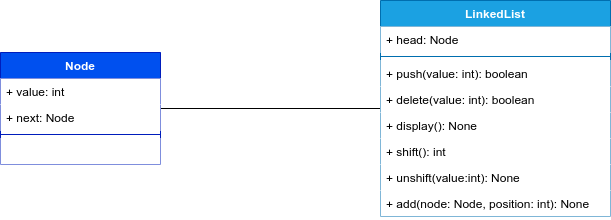

The diagram above was exported from draw.io. Its source (the exported page's mxGraphModel, read from the mxfile embedded in the PNG):
<mxGraphModel dx="1252" dy="580" grid="1" gridSize="10" guides="1" tooltips="1" connect="1" arrows="1" fold="1" page="1" pageScale="1" pageWidth="850" pageHeight="1100" math="0" shadow="0">
  <root>
    <mxCell id="0" />
    <mxCell id="1" parent="0" />
    <mxCell id="21" style="edgeStyle=none;html=1;endArrow=none;endFill=0;" parent="1" source="2" target="12" edge="1">
      <mxGeometry relative="1" as="geometry" />
    </mxCell>
    <mxCell id="2" value="Node" style="swimlane;fontStyle=1;align=center;verticalAlign=top;childLayout=stackLayout;horizontal=1;startSize=26;horizontalStack=0;resizeParent=1;resizeParentMax=0;resizeLast=0;collapsible=1;marginBottom=0;fillColor=#0050ef;fontColor=#ffffff;strokeColor=#001DBC;gradientColor=none;" parent="1" vertex="1">
      <mxGeometry x="130" y="162" width="160" height="112" as="geometry" />
    </mxCell>
    <mxCell id="3" value="+ value: int" style="text;strokeColor=none;fillColor=#FFFFFF;align=left;verticalAlign=top;spacingLeft=4;spacingRight=4;overflow=hidden;rotatable=0;points=[[0,0.5],[1,0.5]];portConstraint=eastwest;fontColor=#000;" parent="2" vertex="1">
      <mxGeometry y="26" width="160" height="26" as="geometry" />
    </mxCell>
    <mxCell id="6" value="+ next: Node" style="text;strokeColor=none;fillColor=#FFFFFF;align=left;verticalAlign=top;spacingLeft=4;spacingRight=4;overflow=hidden;rotatable=0;points=[[0,0.5],[1,0.5]];portConstraint=eastwest;fontColor=#000;" parent="2" vertex="1">
      <mxGeometry y="52" width="160" height="26" as="geometry" />
    </mxCell>
    <mxCell id="4" value="" style="line;strokeWidth=1;fillColor=none;align=left;verticalAlign=middle;spacingTop=-1;spacingLeft=3;spacingRight=3;rotatable=0;labelPosition=right;points=[];portConstraint=eastwest;strokeColor=inherit;" parent="2" vertex="1">
      <mxGeometry y="78" width="160" height="8" as="geometry" />
    </mxCell>
    <mxCell id="5" value="   " style="text;strokeColor=none;fillColor=#FFFFFF;align=left;verticalAlign=top;spacingLeft=4;spacingRight=4;overflow=hidden;rotatable=0;points=[[0,0.5],[1,0.5]];portConstraint=eastwest;" parent="2" vertex="1">
      <mxGeometry y="86" width="160" height="26" as="geometry" />
    </mxCell>
    <mxCell id="12" value="LinkedList" style="swimlane;fontStyle=1;align=center;verticalAlign=top;childLayout=stackLayout;horizontal=1;startSize=26;horizontalStack=0;resizeParent=1;resizeParentMax=0;resizeLast=0;collapsible=1;marginBottom=0;fillColor=#1ba1e2;fontColor=#ffffff;strokeColor=#006EAF;" parent="1" vertex="1">
      <mxGeometry x="510" y="110" width="230" height="216" as="geometry" />
    </mxCell>
    <mxCell id="13" value="+ head: Node" style="text;strokeColor=none;fillColor=#FFFFFF;align=left;verticalAlign=top;spacingLeft=4;spacingRight=4;overflow=hidden;rotatable=0;points=[[0,0.5],[1,0.5]];portConstraint=eastwest;fontColor=#000000;" parent="12" vertex="1">
      <mxGeometry y="26" width="230" height="26" as="geometry" />
    </mxCell>
    <mxCell id="14" value="" style="line;strokeWidth=1;fillColor=none;align=left;verticalAlign=middle;spacingTop=-1;spacingLeft=3;spacingRight=3;rotatable=0;labelPosition=right;points=[];portConstraint=eastwest;strokeColor=inherit;" parent="12" vertex="1">
      <mxGeometry y="52" width="230" height="8" as="geometry" />
    </mxCell>
    <mxCell id="23" value="+ push(value: int): boolean" style="text;strokeColor=none;fillColor=#FFFFFF;align=left;verticalAlign=top;spacingLeft=4;spacingRight=4;overflow=hidden;rotatable=0;points=[[0,0.5],[1,0.5]];portConstraint=eastwest;fontColor=#000000;" parent="12" vertex="1">
      <mxGeometry y="60" width="230" height="26" as="geometry" />
    </mxCell>
    <mxCell id="16" value="+ delete(value: int): boolean" style="text;strokeColor=none;fillColor=#FFFFFF;align=left;verticalAlign=top;spacingLeft=4;spacingRight=4;overflow=hidden;rotatable=0;points=[[0,0.5],[1,0.5]];portConstraint=eastwest;fontColor=#000000;" parent="12" vertex="1">
      <mxGeometry y="86" width="230" height="26" as="geometry" />
    </mxCell>
    <mxCell id="18" value="+ display(): None" style="text;strokeColor=none;fillColor=#FFFFFF;align=left;verticalAlign=top;spacingLeft=4;spacingRight=4;overflow=hidden;rotatable=0;points=[[0,0.5],[1,0.5]];portConstraint=eastwest;fontColor=#000000;" parent="12" vertex="1">
      <mxGeometry y="112" width="230" height="26" as="geometry" />
    </mxCell>
    <mxCell id="19" value="+ shift(): int" style="text;strokeColor=none;fillColor=#FFFFFF;align=left;verticalAlign=top;spacingLeft=4;spacingRight=4;overflow=hidden;rotatable=0;points=[[0,0.5],[1,0.5]];portConstraint=eastwest;fontColor=#000000;" parent="12" vertex="1">
      <mxGeometry y="138" width="230" height="26" as="geometry" />
    </mxCell>
    <mxCell id="17" value="+ unshift(value:int): None" style="text;strokeColor=none;fillColor=#FFFFFF;align=left;verticalAlign=top;spacingLeft=4;spacingRight=4;overflow=hidden;rotatable=0;points=[[0,0.5],[1,0.5]];portConstraint=eastwest;fontColor=#000000;" parent="12" vertex="1">
      <mxGeometry y="164" width="230" height="26" as="geometry" />
    </mxCell>
    <mxCell id="15" value="+ add(node: Node, position: int): None" style="text;strokeColor=none;fillColor=#FFFFFF;align=left;verticalAlign=top;spacingLeft=4;spacingRight=4;overflow=hidden;rotatable=0;points=[[0,0.5],[1,0.5]];portConstraint=eastwest;fontColor=#000000;" parent="12" vertex="1">
      <mxGeometry y="190" width="230" height="26" as="geometry" />
    </mxCell>
  </root>
</mxGraphModel>